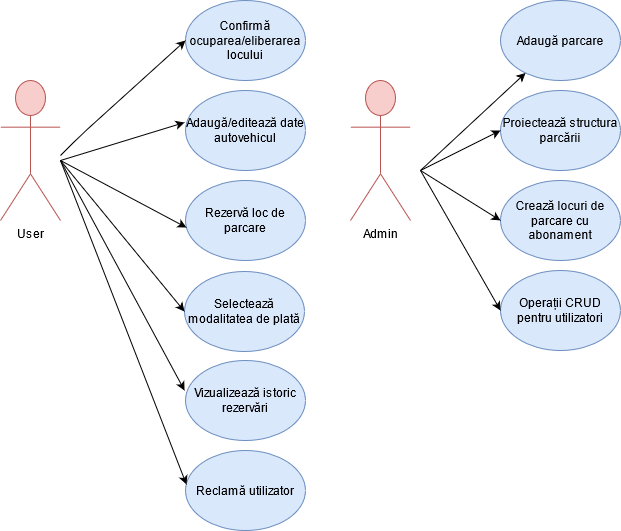

The diagram above was exported from draw.io. Its source (the exported page's mxGraphModel, read from the mxfile embedded in the PNG):
<mxGraphModel dx="2942" dy="1140" grid="1" gridSize="10" guides="1" tooltips="1" connect="1" arrows="1" fold="1" page="1" pageScale="1" pageWidth="850" pageHeight="1100" math="0" shadow="0">
  <root>
    <mxCell id="0" />
    <mxCell id="1" parent="0" />
    <mxCell id="ee1K2l0fIQWOhICAvrKN-1" value="User" style="shape=umlActor;verticalLabelPosition=bottom;verticalAlign=top;html=1;outlineConnect=0;fillColor=#f8cecc;strokeColor=#b85450;" parent="1" vertex="1">
      <mxGeometry x="120" y="150" width="60" height="140" as="geometry" />
    </mxCell>
    <mxCell id="ee1K2l0fIQWOhICAvrKN-4" value="&lt;div&gt;Admin&lt;/div&gt;&lt;div&gt;&lt;br&gt;&lt;/div&gt;" style="shape=umlActor;verticalLabelPosition=bottom;verticalAlign=top;html=1;outlineConnect=0;fillColor=#f8cecc;strokeColor=#b85450;" parent="1" vertex="1">
      <mxGeometry x="470" y="150" width="60" height="140" as="geometry" />
    </mxCell>
    <mxCell id="ee1K2l0fIQWOhICAvrKN-9" value="Confirmă ocuparea/eliberarea locului" style="ellipse;whiteSpace=wrap;html=1;fillColor=#dae8fc;strokeColor=#6c8ebf;" parent="1" vertex="1">
      <mxGeometry x="305" y="70" width="120" height="80" as="geometry" />
    </mxCell>
    <mxCell id="ee1K2l0fIQWOhICAvrKN-10" value="&lt;div&gt;Adaugă/editează date autovehicul&lt;br&gt;&lt;/div&gt;&lt;div&gt;&lt;/div&gt;" style="ellipse;whiteSpace=wrap;html=1;fillColor=#dae8fc;strokeColor=#6c8ebf;" parent="1" vertex="1">
      <mxGeometry x="305" y="160" width="120" height="80" as="geometry" />
    </mxCell>
    <mxCell id="ee1K2l0fIQWOhICAvrKN-11" value="&lt;div&gt;Rezervă loc de parcare&lt;br&gt;&lt;/div&gt;&lt;div&gt;&lt;/div&gt;" style="ellipse;whiteSpace=wrap;html=1;fillColor=#dae8fc;strokeColor=#6c8ebf;" parent="1" vertex="1">
      <mxGeometry x="305" y="250" width="120" height="80" as="geometry" />
    </mxCell>
    <mxCell id="ee1K2l0fIQWOhICAvrKN-12" value="Selectează modalitatea de plată" style="ellipse;whiteSpace=wrap;html=1;fillColor=#dae8fc;strokeColor=#6c8ebf;" parent="1" vertex="1">
      <mxGeometry x="304" y="341" width="120" height="80" as="geometry" />
    </mxCell>
    <mxCell id="ee1K2l0fIQWOhICAvrKN-13" value="Vizualizează istoric rezervări" style="ellipse;whiteSpace=wrap;html=1;fillColor=#dae8fc;strokeColor=#6c8ebf;" parent="1" vertex="1">
      <mxGeometry x="305" y="430" width="120" height="80" as="geometry" />
    </mxCell>
    <mxCell id="ee1K2l0fIQWOhICAvrKN-14" value="&lt;div&gt;Reclamă utilizator&lt;br&gt;&lt;/div&gt;" style="ellipse;whiteSpace=wrap;html=1;fillColor=#dae8fc;strokeColor=#6c8ebf;" parent="1" vertex="1">
      <mxGeometry x="305" y="520" width="120" height="80" as="geometry" />
    </mxCell>
    <mxCell id="ee1K2l0fIQWOhICAvrKN-15" value="Adaugă parcare" style="ellipse;whiteSpace=wrap;html=1;fillColor=#dae8fc;strokeColor=#6c8ebf;" parent="1" vertex="1">
      <mxGeometry x="620" y="70" width="120" height="80" as="geometry" />
    </mxCell>
    <mxCell id="ee1K2l0fIQWOhICAvrKN-16" value="Proiectează structura parcării" style="ellipse;whiteSpace=wrap;html=1;fillColor=#dae8fc;strokeColor=#6c8ebf;" parent="1" vertex="1">
      <mxGeometry x="620" y="160" width="120" height="80" as="geometry" />
    </mxCell>
    <mxCell id="ee1K2l0fIQWOhICAvrKN-17" value="Crează locuri de parcare cu abonament" style="ellipse;whiteSpace=wrap;html=1;fillColor=#dae8fc;strokeColor=#6c8ebf;" parent="1" vertex="1">
      <mxGeometry x="620" y="250" width="120" height="80" as="geometry" />
    </mxCell>
    <mxCell id="ee1K2l0fIQWOhICAvrKN-18" value="Operații CRUD pentru utilizatori" style="ellipse;whiteSpace=wrap;html=1;fillColor=#dae8fc;strokeColor=#6c8ebf;" parent="1" vertex="1">
      <mxGeometry x="620" y="340" width="120" height="80" as="geometry" />
    </mxCell>
    <mxCell id="ee1K2l0fIQWOhICAvrKN-19" value="" style="endArrow=classic;html=1;entryX=0;entryY=0.5;entryDx=0;entryDy=0;" parent="1" target="ee1K2l0fIQWOhICAvrKN-9" edge="1">
      <mxGeometry width="50" height="50" relative="1" as="geometry">
        <mxPoint x="180" y="225" as="sourcePoint" />
        <mxPoint x="230" y="175" as="targetPoint" />
        <Array as="points">
          <mxPoint x="200" y="205" />
        </Array>
      </mxGeometry>
    </mxCell>
    <mxCell id="ee1K2l0fIQWOhICAvrKN-22" value="" style="endArrow=classic;html=1;entryX=-0.008;entryY=0.4;entryDx=0;entryDy=0;entryPerimeter=0;" parent="1" target="ee1K2l0fIQWOhICAvrKN-10" edge="1">
      <mxGeometry width="50" height="50" relative="1" as="geometry">
        <mxPoint x="180" y="230" as="sourcePoint" />
        <mxPoint x="315" y="120" as="targetPoint" />
        <Array as="points" />
      </mxGeometry>
    </mxCell>
    <mxCell id="ee1K2l0fIQWOhICAvrKN-23" value="" style="endArrow=classic;html=1;entryX=0.008;entryY=0.588;entryDx=0;entryDy=0;entryPerimeter=0;" parent="1" target="ee1K2l0fIQWOhICAvrKN-11" edge="1">
      <mxGeometry width="50" height="50" relative="1" as="geometry">
        <mxPoint x="180" y="230" as="sourcePoint" />
        <mxPoint x="300" y="290" as="targetPoint" />
        <Array as="points" />
      </mxGeometry>
    </mxCell>
    <mxCell id="ee1K2l0fIQWOhICAvrKN-24" value="" style="endArrow=classic;html=1;entryX=0;entryY=0.5;entryDx=0;entryDy=0;" parent="1" target="ee1K2l0fIQWOhICAvrKN-12" edge="1">
      <mxGeometry width="50" height="50" relative="1" as="geometry">
        <mxPoint x="180" y="230" as="sourcePoint" />
        <mxPoint x="314.03999999999996" y="202" as="targetPoint" />
        <Array as="points" />
      </mxGeometry>
    </mxCell>
    <mxCell id="ee1K2l0fIQWOhICAvrKN-25" value="" style="endArrow=classic;html=1;entryX=-0.008;entryY=0.375;entryDx=0;entryDy=0;entryPerimeter=0;" parent="1" target="ee1K2l0fIQWOhICAvrKN-13" edge="1">
      <mxGeometry width="50" height="50" relative="1" as="geometry">
        <mxPoint x="180" y="230" as="sourcePoint" />
        <mxPoint x="324.03999999999996" y="212" as="targetPoint" />
        <Array as="points" />
      </mxGeometry>
    </mxCell>
    <mxCell id="ee1K2l0fIQWOhICAvrKN-26" value="" style="endArrow=classic;html=1;entryX=0.008;entryY=0.425;entryDx=0;entryDy=0;entryPerimeter=0;" parent="1" target="ee1K2l0fIQWOhICAvrKN-14" edge="1">
      <mxGeometry width="50" height="50" relative="1" as="geometry">
        <mxPoint x="180" y="230" as="sourcePoint" />
        <mxPoint x="334.03999999999996" y="222" as="targetPoint" />
        <Array as="points" />
      </mxGeometry>
    </mxCell>
    <mxCell id="ee1K2l0fIQWOhICAvrKN-27" value="" style="endArrow=classic;html=1;" parent="1" target="ee1K2l0fIQWOhICAvrKN-15" edge="1">
      <mxGeometry width="50" height="50" relative="1" as="geometry">
        <mxPoint x="540" y="240" as="sourcePoint" />
        <mxPoint x="600" y="160" as="targetPoint" />
      </mxGeometry>
    </mxCell>
    <mxCell id="ee1K2l0fIQWOhICAvrKN-30" value="" style="endArrow=classic;html=1;entryX=0;entryY=0.5;entryDx=0;entryDy=0;" parent="1" target="ee1K2l0fIQWOhICAvrKN-16" edge="1">
      <mxGeometry width="50" height="50" relative="1" as="geometry">
        <mxPoint x="540" y="240" as="sourcePoint" />
        <mxPoint x="655.0075930145285" y="152.49294934365162" as="targetPoint" />
      </mxGeometry>
    </mxCell>
    <mxCell id="ee1K2l0fIQWOhICAvrKN-31" value="" style="endArrow=classic;html=1;entryX=0;entryY=0.5;entryDx=0;entryDy=0;" parent="1" target="ee1K2l0fIQWOhICAvrKN-17" edge="1">
      <mxGeometry width="50" height="50" relative="1" as="geometry">
        <mxPoint x="540" y="240" as="sourcePoint" />
        <mxPoint x="665.0075930145285" y="162.49294934365162" as="targetPoint" />
      </mxGeometry>
    </mxCell>
    <mxCell id="ee1K2l0fIQWOhICAvrKN-32" value="" style="endArrow=classic;html=1;entryX=0;entryY=0.5;entryDx=0;entryDy=0;" parent="1" target="ee1K2l0fIQWOhICAvrKN-18" edge="1">
      <mxGeometry width="50" height="50" relative="1" as="geometry">
        <mxPoint x="540" y="240" as="sourcePoint" />
        <mxPoint x="675.0075930145285" y="172.49294934365162" as="targetPoint" />
      </mxGeometry>
    </mxCell>
  </root>
</mxGraphModel>